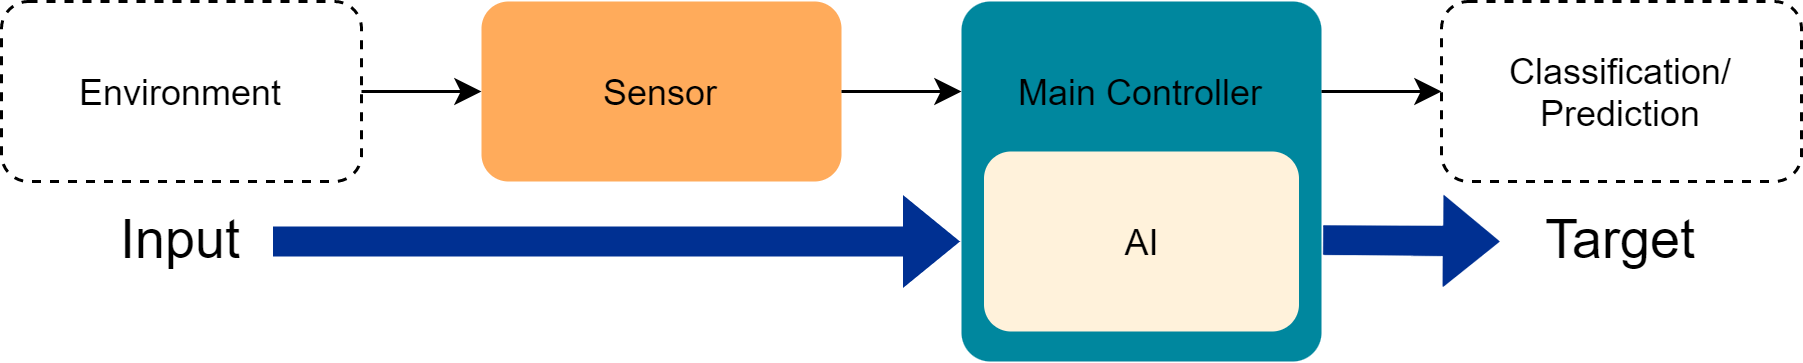

The diagram above was exported from draw.io. Its source (the exported page's mxGraphModel, read from the mxfile embedded in the PNG):
<mxGraphModel dx="1422" dy="982" grid="1" gridSize="10" guides="1" tooltips="1" connect="1" arrows="1" fold="1" page="1" pageScale="1" pageWidth="850" pageHeight="1100" math="0" shadow="0">
  <root>
    <mxCell id="0" />
    <mxCell id="1" parent="0" />
    <mxCell id="2" value="Sensor" style="rounded=1;whiteSpace=wrap;html=1;fillColor=#FFAB5B;strokeColor=none;" vertex="1" parent="1">
      <mxGeometry x="200" y="40" width="120" height="60" as="geometry" />
    </mxCell>
    <mxCell id="3" value="" style="rounded=1;whiteSpace=wrap;html=1;fillColor=#00879E;strokeColor=none;arcSize=8;" vertex="1" parent="1">
      <mxGeometry x="360" y="40" width="120" height="120" as="geometry" />
    </mxCell>
    <mxCell id="4" value="Classification/&lt;br&gt;Prediction" style="rounded=1;whiteSpace=wrap;html=1;fillColor=none;strokeColor=default;dashed=1;" vertex="1" parent="1">
      <mxGeometry x="520" y="40" width="120" height="60" as="geometry" />
    </mxCell>
    <mxCell id="5" value="" style="edgeStyle=orthogonalEdgeStyle;rounded=0;orthogonalLoop=1;jettySize=auto;html=1;" edge="1" source="6" target="2" parent="1">
      <mxGeometry relative="1" as="geometry" />
    </mxCell>
    <mxCell id="6" value="Environment" style="rounded=1;whiteSpace=wrap;html=1;strokeColor=default;fillColor=none;dashed=1;" vertex="1" parent="1">
      <mxGeometry x="40" y="40" width="120" height="60" as="geometry" />
    </mxCell>
    <mxCell id="7" value="AI" style="rounded=1;whiteSpace=wrap;html=1;fillColor=#FFF2DB;strokeColor=none;" vertex="1" parent="1">
      <mxGeometry x="367.5" y="90" width="105" height="60" as="geometry" />
    </mxCell>
    <mxCell id="8" value="&lt;font style=&quot;font-size: 18px&quot;&gt;Input&lt;/font&gt;" style="text;html=1;strokeColor=none;fillColor=none;align=center;verticalAlign=middle;whiteSpace=wrap;rounded=0;" vertex="1" parent="1">
      <mxGeometry x="80" y="110" width="40" height="20" as="geometry" />
    </mxCell>
    <mxCell id="9" value="" style="shape=flexArrow;endArrow=classic;html=1;strokeColor=none;fillColor=#003092;" edge="1" parent="1">
      <mxGeometry width="50" height="50" relative="1" as="geometry">
        <mxPoint x="130" y="120" as="sourcePoint" />
        <mxPoint x="360" y="120" as="targetPoint" />
      </mxGeometry>
    </mxCell>
    <mxCell id="10" value="Main Controller" style="text;html=1;strokeColor=none;fillColor=none;align=center;verticalAlign=middle;whiteSpace=wrap;rounded=0;" vertex="1" parent="1">
      <mxGeometry x="370" y="60" width="100" height="20" as="geometry" />
    </mxCell>
    <mxCell id="11" value="" style="endArrow=classic;html=1;strokeColor=default;fillColor=#003092;exitX=1;exitY=0.5;exitDx=0;exitDy=0;entryX=0;entryY=0.25;entryDx=0;entryDy=0;" edge="1" source="2" target="3" parent="1">
      <mxGeometry width="50" height="50" relative="1" as="geometry">
        <mxPoint x="570" y="500" as="sourcePoint" />
        <mxPoint x="620" y="450" as="targetPoint" />
      </mxGeometry>
    </mxCell>
    <mxCell id="12" value="" style="endArrow=classic;html=1;strokeColor=default;fillColor=#003092;exitX=1;exitY=0.25;exitDx=0;exitDy=0;entryX=0;entryY=0.5;entryDx=0;entryDy=0;" edge="1" source="3" target="4" parent="1">
      <mxGeometry width="50" height="50" relative="1" as="geometry">
        <mxPoint x="330" y="80" as="sourcePoint" />
        <mxPoint x="370" y="80" as="targetPoint" />
      </mxGeometry>
    </mxCell>
    <mxCell id="13" value="&lt;font style=&quot;font-size: 18px&quot;&gt;Target&lt;/font&gt;" style="text;html=1;strokeColor=none;fillColor=none;align=center;verticalAlign=middle;whiteSpace=wrap;rounded=0;" vertex="1" parent="1">
      <mxGeometry x="560" y="110" width="40" height="20" as="geometry" />
    </mxCell>
    <mxCell id="14" value="" style="shape=flexArrow;endArrow=classic;html=1;strokeColor=none;fillColor=#003092;" edge="1" parent="1">
      <mxGeometry width="50" height="50" relative="1" as="geometry">
        <mxPoint x="480" y="119.5" as="sourcePoint" />
        <mxPoint x="540" y="120" as="targetPoint" />
      </mxGeometry>
    </mxCell>
  </root>
</mxGraphModel>